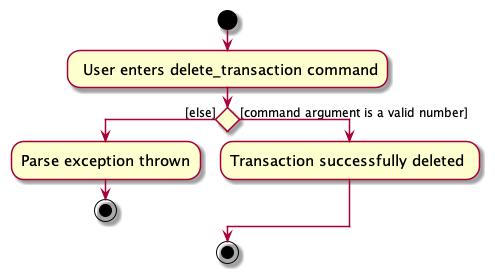

The diagram above was rendered by PlantUML. Its source (embedded in the PNG):
@startuml

skin rose
skinparam ActivityFontSize 15
skinparam ArrowFontSize 12
start

: User enters delete_transaction command;

if () then ([else])
  :Parse exception thrown;
  stop
else ([command argument is a valid number])
  :Transaction successfully deleted ;
endif


stop

@enduml